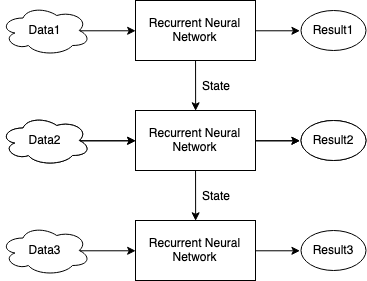

The diagram above was exported from draw.io. Its source (the exported page's mxGraphModel, read from the mxfile embedded in the PNG):
<mxGraphModel dx="2847" dy="2384" grid="1" gridSize="10" guides="1" tooltips="1" connect="1" arrows="1" fold="1" page="1" pageScale="1" pageWidth="850" pageHeight="1100" math="0" shadow="0">
  <root>
    <mxCell id="0" />
    <mxCell id="1" parent="0" />
    <mxCell id="2" value="Data1" style="ellipse;shape=cloud;whiteSpace=wrap;html=1;" vertex="1" parent="1">
      <mxGeometry x="-265" y="2515" width="90" height="50" as="geometry" />
    </mxCell>
    <mxCell id="3" value="Recurrent Neural Network" style="rounded=0;whiteSpace=wrap;html=1;" vertex="1" parent="1">
      <mxGeometry x="-130" y="2510" width="120" height="60" as="geometry" />
    </mxCell>
    <mxCell id="4" value="Result1" style="ellipse;whiteSpace=wrap;html=1;" vertex="1" parent="1">
      <mxGeometry x="35" y="2520" width="65" height="40" as="geometry" />
    </mxCell>
    <mxCell id="5" value="" style="endArrow=classic;html=1;entryX=0;entryY=0.5;entryDx=0;entryDy=0;exitX=0.875;exitY=0.5;exitDx=0;exitDy=0;exitPerimeter=0;" edge="1" source="2" target="3" parent="1">
      <mxGeometry width="50" height="50" relative="1" as="geometry">
        <mxPoint x="-340" y="2645" as="sourcePoint" />
        <mxPoint x="-290" y="2595" as="targetPoint" />
      </mxGeometry>
    </mxCell>
    <mxCell id="6" value="" style="endArrow=classic;html=1;entryX=0;entryY=0.5;entryDx=0;entryDy=0;exitX=1;exitY=0.5;exitDx=0;exitDy=0;" edge="1" source="3" target="4" parent="1">
      <mxGeometry width="50" height="50" relative="1" as="geometry">
        <mxPoint x="-176.0689655172414" y="2550.1724137931037" as="sourcePoint" />
        <mxPoint x="-120.20689655172418" y="2550.1724137931037" as="targetPoint" />
      </mxGeometry>
    </mxCell>
    <mxCell id="7" value="Data" style="ellipse;shape=cloud;whiteSpace=wrap;html=1;" vertex="1" parent="1">
      <mxGeometry x="-265" y="2625" width="90" height="50" as="geometry" />
    </mxCell>
    <mxCell id="8" value="Recurrent Neural Network" style="rounded=0;whiteSpace=wrap;html=1;" vertex="1" parent="1">
      <mxGeometry x="-130" y="2620" width="120" height="60" as="geometry" />
    </mxCell>
    <mxCell id="9" value="Result" style="ellipse;whiteSpace=wrap;html=1;" vertex="1" parent="1">
      <mxGeometry x="35" y="2630" width="65" height="40" as="geometry" />
    </mxCell>
    <mxCell id="10" value="" style="endArrow=classic;html=1;entryX=0;entryY=0.5;entryDx=0;entryDy=0;exitX=0.875;exitY=0.5;exitDx=0;exitDy=0;exitPerimeter=0;" edge="1" source="7" target="8" parent="1">
      <mxGeometry width="50" height="50" relative="1" as="geometry">
        <mxPoint x="-337.5" y="2755" as="sourcePoint" />
        <mxPoint x="-287.5" y="2705" as="targetPoint" />
      </mxGeometry>
    </mxCell>
    <mxCell id="11" value="" style="endArrow=classic;html=1;entryX=0;entryY=0.5;entryDx=0;entryDy=0;exitX=1;exitY=0.5;exitDx=0;exitDy=0;" edge="1" source="8" target="9" parent="1">
      <mxGeometry width="50" height="50" relative="1" as="geometry">
        <mxPoint x="-173.5689655172414" y="2660.1724137931037" as="sourcePoint" />
        <mxPoint x="-117.70689655172418" y="2660.1724137931037" as="targetPoint" />
      </mxGeometry>
    </mxCell>
    <mxCell id="12" value="" style="endArrow=classic;html=1;entryX=0.5;entryY=0;entryDx=0;entryDy=0;" edge="1" source="3" target="8" parent="1">
      <mxGeometry width="50" height="50" relative="1" as="geometry">
        <mxPoint x="-350" y="2860" as="sourcePoint" />
        <mxPoint x="-300" y="2810" as="targetPoint" />
      </mxGeometry>
    </mxCell>
    <mxCell id="13" value="Data2" style="ellipse;shape=cloud;whiteSpace=wrap;html=1;" vertex="1" parent="1">
      <mxGeometry x="-265" y="2625" width="90" height="50" as="geometry" />
    </mxCell>
    <mxCell id="14" value="Recurrent Neural Network" style="rounded=0;whiteSpace=wrap;html=1;" vertex="1" parent="1">
      <mxGeometry x="-130" y="2620" width="120" height="60" as="geometry" />
    </mxCell>
    <mxCell id="15" value="Result2" style="ellipse;whiteSpace=wrap;html=1;" vertex="1" parent="1">
      <mxGeometry x="35" y="2630" width="65" height="40" as="geometry" />
    </mxCell>
    <mxCell id="16" value="" style="endArrow=classic;html=1;entryX=0;entryY=0.5;entryDx=0;entryDy=0;exitX=0.875;exitY=0.5;exitDx=0;exitDy=0;exitPerimeter=0;" edge="1" source="13" target="14" parent="1">
      <mxGeometry width="50" height="50" relative="1" as="geometry">
        <mxPoint x="-340" y="2755" as="sourcePoint" />
        <mxPoint x="-290" y="2705" as="targetPoint" />
      </mxGeometry>
    </mxCell>
    <mxCell id="17" value="" style="endArrow=classic;html=1;entryX=0;entryY=0.5;entryDx=0;entryDy=0;exitX=1;exitY=0.5;exitDx=0;exitDy=0;" edge="1" source="14" target="15" parent="1">
      <mxGeometry width="50" height="50" relative="1" as="geometry">
        <mxPoint x="-176.0689655172414" y="2660.1724137931037" as="sourcePoint" />
        <mxPoint x="-120.20689655172418" y="2660.1724137931037" as="targetPoint" />
      </mxGeometry>
    </mxCell>
    <mxCell id="18" value="Data3" style="ellipse;shape=cloud;whiteSpace=wrap;html=1;" vertex="1" parent="1">
      <mxGeometry x="-265" y="2735" width="90" height="50" as="geometry" />
    </mxCell>
    <mxCell id="19" value="Recurrent Neural Network" style="rounded=0;whiteSpace=wrap;html=1;" vertex="1" parent="1">
      <mxGeometry x="-130" y="2730" width="120" height="60" as="geometry" />
    </mxCell>
    <mxCell id="20" value="Result3" style="ellipse;whiteSpace=wrap;html=1;" vertex="1" parent="1">
      <mxGeometry x="35" y="2740" width="65" height="40" as="geometry" />
    </mxCell>
    <mxCell id="21" value="" style="endArrow=classic;html=1;entryX=0;entryY=0.5;entryDx=0;entryDy=0;exitX=0.875;exitY=0.5;exitDx=0;exitDy=0;exitPerimeter=0;" edge="1" source="18" target="19" parent="1">
      <mxGeometry width="50" height="50" relative="1" as="geometry">
        <mxPoint x="-337.5" y="2865" as="sourcePoint" />
        <mxPoint x="-287.5" y="2815" as="targetPoint" />
      </mxGeometry>
    </mxCell>
    <mxCell id="22" value="" style="endArrow=classic;html=1;entryX=0;entryY=0.5;entryDx=0;entryDy=0;exitX=1;exitY=0.5;exitDx=0;exitDy=0;" edge="1" source="19" target="20" parent="1">
      <mxGeometry width="50" height="50" relative="1" as="geometry">
        <mxPoint x="-173.5689655172414" y="2770.1724137931037" as="sourcePoint" />
        <mxPoint x="-117.70689655172418" y="2770.1724137931037" as="targetPoint" />
      </mxGeometry>
    </mxCell>
    <mxCell id="23" value="" style="endArrow=classic;html=1;entryX=0.5;entryY=0;entryDx=0;entryDy=0;" edge="1" source="14" target="19" parent="1">
      <mxGeometry width="50" height="50" relative="1" as="geometry">
        <mxPoint x="-350" y="2970" as="sourcePoint" />
        <mxPoint x="-300" y="2920" as="targetPoint" />
      </mxGeometry>
    </mxCell>
    <mxCell id="24" value="State&lt;br&gt;" style="text;html=1;strokeColor=none;fillColor=none;align=center;verticalAlign=middle;whiteSpace=wrap;rounded=0;" vertex="1" parent="1">
      <mxGeometry x="-70" y="2585" width="40" height="20" as="geometry" />
    </mxCell>
    <mxCell id="25" value="State&lt;br&gt;" style="text;html=1;strokeColor=none;fillColor=none;align=center;verticalAlign=middle;whiteSpace=wrap;rounded=0;" vertex="1" parent="1">
      <mxGeometry x="-70" y="2690" width="40" height="30" as="geometry" />
    </mxCell>
  </root>
</mxGraphModel>